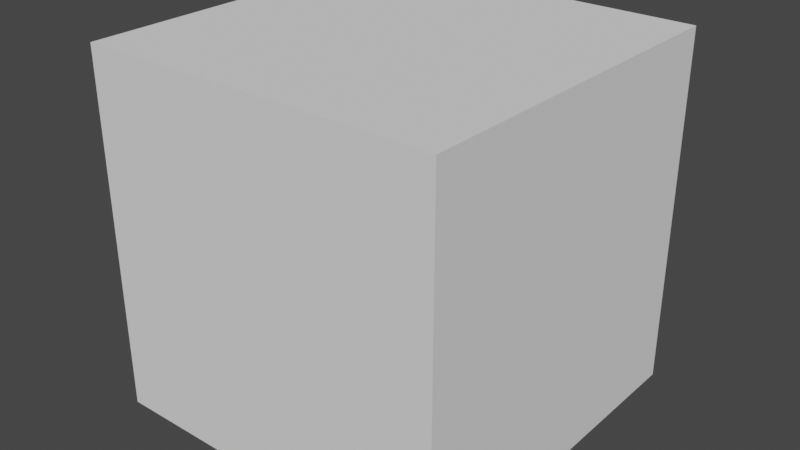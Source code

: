 # Source: ShortstackRat.blend  (saved by Blender 2.92.15; exported with 4.5.12 LTS)
import bpy
from mathutils import Matrix  # noqa: F401  (used for matrix-valued properties, if any)

bpy.ops.wm.read_factory_settings(use_empty=True)
scene = bpy.context.scene
scene.name = 'Scene'

# ---- collections
col_collection = bpy.data.collections.new('Collection'); scene.collection.children.link(col_collection)

# ---- materials (node trees are filled in below, after node groups)
mat_material = bpy.data.materials.new('Material')
mat_material.alpha_threshold = 0.0
mat_material.use_transparent_shadow = False
mat_material.line_color = (0.0, 0.0, 0.0, 1.0)

# ---- node groups
ng_auto_smooth = bpy.data.node_groups.new('Auto Smooth', 'GeometryNodeTree')
_s = ng_auto_smooth.interface.new_socket(name='Geometry', in_out='OUTPUT', socket_type='NodeSocketGeometry')
_s = ng_auto_smooth.interface.new_socket(name='Geometry', in_out='INPUT', socket_type='NodeSocketGeometry')
_s = ng_auto_smooth.interface.new_socket(name='Angle', in_out='INPUT', socket_type='NodeSocketFloat')
_s.subtype = 'ANGLE'
_s.min_value = 0.0
_s.max_value = 3.142
ng_auto_smooth.is_modifier = True
_N = ng_auto_smooth.nodes; _L = ng_auto_smooth.links
n0 = _N.new('NodeGroupOutput'); n0.name = 'Group Output'; n0.location = (480, -100)
n1 = _N.new('NodeGroupInput'); n1.name = 'Group Input'; n1.location = (-420, -300)
n2 = _N.new('NodeGroupInput'); n2.name = 'Group Input.001'; n2.location = (-60, -100)
n3 = _N.new('GeometryNodeSetShadeSmooth'); n3.name = 'Set Shade Smooth'; n3.location = (120, -100)
n3.domain = 'EDGE'
n4 = _N.new('GeometryNodeSetShadeSmooth'); n4.name = 'Set Shade Smooth.001'; n4.location = (300, -100)
n5 = _N.new('GeometryNodeInputMeshEdgeAngle'); n5.name = 'Edge Angle'; n5.location = (-420, -220)
n6 = _N.new('GeometryNodeInputEdgeSmooth'); n6.name = 'Is Edge Smooth'; n6.location = (-60, -160)
n7 = _N.new('GeometryNodeInputShadeSmooth'); n7.name = 'Is Face Smooth'; n7.location = (-240, -340)
n8 = _N.new('FunctionNodeBooleanMath'); n8.name = 'Boolean Math'; n8.location = (-60, -220)
n9 = _N.new('FunctionNodeCompare'); n9.name = 'Compare'; n9.location = (-240, -180)
n9.operation = 'LESS_EQUAL'
_L.new(n5.outputs[0], n9.inputs[0])
_L.new(n4.outputs[0], n0.inputs[0])
_L.new(n1.outputs[1], n9.inputs[1])
_L.new(n9.outputs[0], n8.inputs[0])
_L.new(n7.outputs[0], n8.inputs[1])
_L.new(n2.outputs[0], n3.inputs[0])
_L.new(n6.outputs[0], n3.inputs[1])
_L.new(n3.outputs[0], n4.inputs[0])
_L.new(n8.outputs[0], n3.inputs[2])
n0.is_active_output = True

# ---- material node trees
mat_material.use_nodes = True; mat_material.node_tree.nodes.clear()
_N = mat_material.node_tree.nodes; _L = mat_material.node_tree.links
n0 = _N.new('ShaderNodeOutputMaterial'); n0.name = 'Material Output'; n0.location = (300, 300)
n1 = _N.new('ShaderNodeBsdfPrincipled'); n1.name = 'Principled BSDF'; n1.location = (10, 300)
n1.distribution = 'GGX'
n1.subsurface_method = 'BURLEY'
n1.inputs[2].default_value = 0.4
n1.inputs[3].default_value = 1.45
n1.inputs[27].default_value = (0.0, 0.0, 0.0, 1.0)
n1.inputs[28].default_value = 1.0
_L.new(n1.outputs[0], n0.inputs[0])
n0.is_active_output = True

# ---- world
world_world = bpy.data.worlds.new('World'); scene.world = world_world
world_world.use_nodes = True; world_world.node_tree.nodes.clear()
_N = world_world.node_tree.nodes; _L = world_world.node_tree.links
n0 = _N.new('ShaderNodeOutputWorld'); n0.name = 'World Output'; n0.location = (300, 300)
n1 = _N.new('ShaderNodeBackground'); n1.name = 'Background'; n1.location = (10, 300)
n1.inputs[0].default_value = (0.05088, 0.05088, 0.05088, 1.0)
_L.new(n1.outputs[0], n0.inputs[0])
n0.is_active_output = True
world_world.color = (0.05088, 0.05088, 0.05088)
world_world.use_sun_shadow = False
world_world.sun_shadow_jitter_overblur = 0.0

# ---- meshes
me_cube = bpy.data.meshes.new('Cube')
me_cube.from_pydata([(0.2146, 0.1442, 1.627), (0.324, 0.2356, 1.011), (0.2121, -0.02624, 1.666), (0.295, -0.196, 1.103), (0.0, 0.232, 0.8929), (0.0, -0.1111, 1.662), (0.0, -0.1838, 1.11), (0.0, 0.2225, 1.682), (0.1158, -0.1567, 1.081), (0.1079, 0.2282, 1.666), (0.07474, 0.2532, 0.9628), (0.1073, -0.09687, 1.656), (0.2168, 0.07011, 1.697), (0.3884, 0.03266, 1.098), (0.0, -0.00886, 0.9169), (0.2287, 0.05759, 1.758), (0.09179, 0.0254, 0.9606), (0.2105, 0.1227, 1.528), (0.208, -0.04783, 1.567), (0.0, 0.2054, 1.483), (0.0, -0.1952, 1.504), (0.1926, -0.1442, 1.48), (0.1099, 0.2054, 1.515), (0.2086, 0.02692, 1.499), (0.5138, 0.06616, 1.607), (0.4979, -0.01239, 1.581), (0.494, 0.1312, 1.557), (0.4576, 0.1176, 1.481), (0.4606, -0.02644, 1.504), (0.4441, 0.03701, 1.447), (0.6395, 0.06707, 1.598), (0.6181, -0.04837, 1.56), (0.613, 0.1629, 1.525), (0.5597, 0.1425, 1.412), (0.5647, -0.06961, 1.446), (0.5345, 0.02374, 1.36), (0.9096, 0.02808, 1.394), (0.9029, -0.05588, 1.399), (0.899, 0.1163, 1.371), (0.8617, 0.1, 1.278), (0.8656, -0.07249, 1.307), (0.8549, 0.01694, 1.292), (0.1455, 0.09189, 1.304), (0.1929, -0.05296, 1.381), (0.0, 0.1243, 1.276), (0.0, -0.2133, 1.463), (0.1296, -0.1668, 1.384), (0.08755, 0.1314, 1.271), (0.2081, 0.04776, 1.38), (0.3152, 0.2599, 1.258), (0.259, -0.08207, 1.224), (0.0, 0.268, 1.086), (0.0, -0.3052, 1.256), (0.1601, -0.1867, 1.228), (0.06507, 0.2673, 1.073), (0.2933, 0.03289, 1.243), (0.07649, 1.218, 0.985), (0.0, 1.268, 0.9558), (0.0, 1.196, 1.089), (0.06775, 1.176, 1.058), (0.1381, -0.4264, 0.6874), (0.3412, -0.4479, 0.7103), (0.377, -0.1121, 0.7109), (0.1883, -0.09297, 0.6711), (0.4318, -0.2559, 0.7266), (0.08781, -0.219, 0.6563), (0.2547, -0.2418, 0.4753), (0.3567, -0.251, 0.4815), (0.4222, -0.02205, 0.6669), (0.1431, -0.02515, 0.6257), (0.4102, -0.1832, 0.5611), (0.1913, -0.1576, 0.5366), (0.2872, 0.06799, 0.397), (0.3888, 0.06938, 0.4208), (0.4292, 0.1374, 0.5051), (0.3626, 0.1976, 0.5604), (0.2495, 0.2266, 0.5387), (0.2085, 0.1773, 0.4704), (0.2897, 0.07479, 0.3909), (0.39, 0.0798, 0.4104), (0.435, 0.1773, 0.4361), (0.3809, 0.2692, 0.4255), (0.2798, 0.2809, 0.4185), (0.2313, 0.1983, 0.4143), (0.2785, -0.4231, 0.03186), (0.4338, -0.4233, 0.03114), (0.5158, -0.2632, 0.02451), (0.4629, -0.08355, 0.0395), (0.2838, -0.07736, 0.03783), (0.2064, -0.2601, 0.02908), (0.2713, -0.08996, 0.1307), (0.2867, -0.2716, 0.1381), (0.4667, -0.09094, 0.1234), (0.4297, 0.02221, 0.1551), (0.3782, -0.2744, 0.1353), (0.3188, 0.02478, 0.154), (0.0, 0.6498, 0.7562), (0.1305, 0.6537, 0.7977), (0.113, 0.6717, 0.9031), (0.0, 0.678, 0.9341), (1.173, -0.00123, 1.242), (1.167, -0.08675, 1.246), (1.164, 0.0886, 1.224), (1.136, 0.07207, 1.153), (1.139, -0.1037, 1.175), (1.13, -0.01258, 1.163), (0.9647, -0.08477, 1.272), (0.9933, -0.06785, 1.343), (0.9985, 0.01767, 1.339), (0.9903, 0.1075, 1.321), (0.9444, -0.008541, 1.263), (0.9617, 0.09096, 1.25), (0.9584, -0.1792, 1.358), (0.9284, -0.1907, 1.263), (1.021, -0.1639, 1.329), (0.991, -0.1754, 1.234), (0.05441, -0.01547, 1.727), (0.0, -0.03504, 1.725), (0.1138, -0.07055, 2.176), (0.0, 0.134, 1.724), (0.05722, 0.1181, 1.727), (0.08989, 0.05266, 1.73), (0.04213, -0.02882, 1.838), (0.0, -0.048, 1.836), (0.1415, 0.2042, 2.053), (0.0, 0.121, 1.836), (0.04522, 0.1048, 1.839), (0.0763, 0.03902, 1.84), (0.0, -0.1389, 2.183), (0.0, 0.02211, 2.223), (0.0, 0.2035, 2.152), (0.1126, 0.1803, 2.185), (0.1455, 0.01464, 2.177), (0.0, 0.2459, 1.99), (0.1537, -0.1898, 2.078), (0.0, -0.2334, 2.108), (0.1896, 0.0349, 2.088), (0.12, -0.04905, 1.859), (0.0, -0.05286, 1.86), (0.0, -0.41, 2.003), (0.09744, -0.3604, 1.989), (0.05888, 0.113, 1.854), (0.2486, 0.06982, 1.914), (0.0, 0.1337, 1.852), (0.0, -0.395, 1.856), (0.06388, -0.3513, 1.842), (0.1927, 0.4564, 2.422), (0.2927, 0.3201, 2.423), (0.3798, 0.3508, 1.838), (0.515, 0.2512, 1.894), (0.0, -0.1659, 0.831), (0.0, -0.2685, 0.9009), (0.106, -0.2034, 0.9379), (0.117, -0.1304, 0.8332), (0.262, 0.1425, 1.617), (0.2523, 0.1222, 1.521), (0.2485, 0.0289, 1.491), (0.2673, 0.06992, 1.683), (0.2607, -0.02354, 1.653), (0.2509, -0.04397, 1.558), (0.8191, 0.0177, 1.299), (0.832, -0.07217, 1.323), (0.8671, 0.1215, 1.388), (0.828, 0.1048, 1.293), (0.8711, -0.05504, 1.417), (0.8794, 0.03243, 1.417), (0.0, -0.1884, 1.098), (0.09849, -0.1901, 1.087), (0.0, -0.2541, 0.9663), (0.05469, -0.2371, 0.9694), (0.0, -0.4793, 1.25), (0.06687, -0.447, 1.257), (0.0, -0.539, 1.138), (0.07837, -0.5042, 1.144)], [], [(156, 155, 27, 29), (22, 9, 0, 17), (15, 9, 120, 121), (12, 15, 11, 2), (19, 7, 9, 22), (14, 16, 153, 150), (10, 63, 65, 16), (13, 64, 62, 1), (16, 65, 60, 8), (1, 62, 63, 10), (4, 10, 16, 14), (0, 9, 15, 12), (11, 15, 121, 116), (155, 154, 26, 27), (3, 61, 64, 13), (42, 17, 23, 48), (44, 19, 22, 47), (43, 18, 21, 46), (46, 21, 20, 45), (47, 22, 17, 42), (48, 23, 18, 43), (25, 28, 34, 31), (29, 27, 33, 35), (154, 157, 24, 26), (157, 158, 25, 24), (159, 156, 29, 28), (158, 159, 28, 25), (163, 162, 38, 39), (161, 160, 41, 40), (26, 24, 30, 32), (28, 29, 35, 34), (27, 26, 32, 33), (24, 25, 31, 30), (109, 108, 100, 102), (107, 106, 104, 101), (165, 164, 37, 36), (160, 163, 39, 41), (164, 161, 40, 37), (162, 165, 36, 38), (55, 48, 43, 50), (54, 47, 42, 49), (53, 46, 45, 52), (50, 43, 46, 53), (51, 44, 47, 54), (49, 42, 48, 55), (1, 49, 55, 13), (97, 96, 57, 56), (3, 50, 53, 8), (8, 53, 52, 6), (10, 54, 49, 1), (13, 55, 50, 3), (57, 58, 59, 56), (98, 97, 56, 59), (99, 98, 59, 58), (63, 62, 68, 69), (64, 61, 67, 70), (66, 71, 77, 72), (71, 69, 76, 77), (61, 60, 66, 67), (65, 63, 69, 71), (60, 65, 71, 66), (62, 64, 70, 68), (76, 75, 81, 82), (74, 73, 79, 80), (68, 70, 74, 75), (70, 67, 73, 74), (69, 68, 75, 76), (67, 66, 72, 73), (93, 92, 86, 87), (91, 90, 89, 84), (73, 72, 78, 79), (77, 76, 82, 83), (72, 77, 83, 78), (75, 74, 80, 81), (89, 86, 85, 84), (88, 87, 86, 89), (92, 94, 85, 86), (95, 93, 87, 88), (94, 91, 84, 85), (90, 95, 88, 89), (83, 82, 95, 90), (79, 78, 91, 94), (82, 81, 93, 95), (80, 79, 94, 92), (78, 83, 90, 91), (81, 80, 92, 93), (8, 60, 61, 3), (51, 54, 98, 99), (54, 10, 97, 98), (10, 4, 96, 97), (11, 5, 20, 21), (21, 18, 2, 11), (105, 100, 101, 104), (103, 102, 100, 105), (106, 110, 105, 104), (111, 109, 102, 103), (108, 107, 101, 100), (110, 111, 103, 105), (41, 39, 111, 110), (36, 37, 107, 108), (39, 38, 109, 111), (40, 41, 110, 106), (37, 40, 113, 112), (38, 36, 108, 109), (112, 113, 115, 114), (107, 37, 112, 114), (40, 106, 115, 113), (106, 107, 114, 115), (117, 116, 122, 123), (120, 119, 125, 126), (9, 7, 119, 120), (5, 11, 116, 117), (135, 134, 118, 128), (124, 133, 130, 131), (121, 120, 126, 127), (116, 121, 127, 122), (132, 129, 128, 118), (131, 130, 129, 132), (124, 131, 146, 148), (134, 136, 132, 118), (137, 142, 136, 134), (142, 141, 124, 136), (141, 143, 133, 124), (134, 135, 139, 140), (144, 145, 140, 139), (123, 122, 137, 138), (137, 134, 140, 145), (138, 137, 145, 144), (126, 125, 143, 141), (127, 126, 141, 142), (122, 127, 142, 137), (149, 148, 146, 147), (136, 124, 148, 149), (132, 136, 149, 147), (131, 132, 147, 146), (150, 153, 152, 151), (151, 152, 169, 168), (16, 8, 152, 153), (2, 18, 159, 158), (18, 23, 156, 159), (12, 2, 158, 157), (0, 12, 157, 154), (17, 0, 154, 155), (23, 17, 155, 156), (32, 30, 165, 162), (31, 34, 161, 164), (35, 33, 163, 160), (30, 31, 164, 165), (34, 35, 160, 161), (33, 32, 162, 163), (169, 167, 171, 173), (152, 8, 167, 169), (8, 6, 166, 167), (171, 170, 172, 173), (168, 169, 173, 172), (167, 166, 170, 171)])
me_cube.polygons.foreach_set('use_smooth', [True] * 156)
_k = {(2, 12): 1.0, (3, 8): 1.0, (6, 8): 1.0, (8, 53): 1.0, (8, 16): 1.0, (0, 12): 1.0, (3, 13): 1.0, (10, 16): 1.0, (14, 16): 1.0, (0, 17): 1.0, (2, 18): 1.0, (17, 23): 1.0, (18, 21): 1.0, (20, 21): 1.0, (18, 23): 1.0, (24, 25): 0.32941, (24, 26): 0.32941, (26, 27): 0.32941, (25, 28): 0.32941, (27, 29): 0.32941, (28, 29): 0.32941, (43, 48): 0.32941, (42, 47): 0.32941, (45, 46): 1.0, (43, 46): 0.32941, (44, 47): 0.32941, (42, 48): 0.32941, (60, 61): 0.24706, (62, 64): 0.32941, (62, 63): 1.0, (60, 65): 0.24706, (61, 64): 0.24706, (63, 65): 0.32941, (78, 79): 1.0, (80, 81): 1.0, (81, 82): 1.0, (78, 83): 1.0, (79, 80): 1.0, (82, 83): 1.0, (116, 117): 0.76863, (119, 120): 0.76863, (116, 121): 0.76863, (120, 121): 0.76863, (122, 123): 1.0, (125, 126): 1.0, (122, 127): 1.0, (126, 127): 1.0, (131, 132): 1.0, (132, 136): 1.0, (124, 136): 1.0, (134, 135): 1.0, (136, 142): 1.0, (166, 167): 1.0, (168, 169): 1.0, (167, 169): 1.0}
me_cube.attributes.new('crease_edge', 'FLOAT', 'EDGE').data.foreach_set('value', [_k.get((min(e.vertices), max(e.vertices)), 0.0) for e in me_cube.edges])
_uv = me_cube.uv_layers.new(name='UVMap')
_uv.uv.foreach_set('vector', [0.1632, 0.6955, 0.1585, 0.6543, 0.2508, 0.6479, 0.2478, 0.6862, 0.8398, 0.669, 0.8533, 0.6137, 0.9008, 0.6395, 0.8918, 0.681, 0.9376, 0.5818, 0.8533, 0.6137, 0.8603, 0.5614, 0.8879, 0.5458, 0.8546, 0.3553, 0.8483, 0.38, 0.7661, 0.3466, 0.8166, 0.3409, 0.7943, 0.6708, 0.8158, 0.5937, 0.8533, 0.6137, 0.8398, 0.669, 0.7876, 0.04363, 0.7712, 0.08994, 0.7306, 0.04281, 0.7246, 0.002914, 0.02005, 0.4127, 0.2545, 0.3591, 0.2752, 0.446, 0.08714, 0.4485, 0.002751, 0.2743, 0.1645, 0.1828, 0.2051, 0.2453, 0.005637, 0.3418, 0.007391, 0.003153, 0.1577, 0.02538, 0.1424, 0.09225, 0.002751, 0.08844, 0.005637, 0.3418, 0.2051, 0.2453, 0.2545, 0.3591, 0.02005, 0.4127, 0.7931, 0.04345, 0.7867, 0.002738, 0.8768, 0.002831, 0.8885, 0.04345, 0.9008, 0.6395, 0.8533, 0.6137, 0.9376, 0.5818, 0.9328, 0.6089, 0.7661, 0.3466, 0.8483, 0.38, 0.7975, 0.406, 0.7688, 0.3948, 0.1585, 0.6543, 0.1511, 0.6144, 0.254, 0.6097, 0.2508, 0.6479, 0.01342, 0.1659, 0.1501, 0.1301, 0.1645, 0.1828, 0.002751, 0.2743, 0.846, 0.7764, 0.8918, 0.681, 0.922, 0.7117, 0.8897, 0.7525, 0.771, 0.7653, 0.7943, 0.6708, 0.8398, 0.669, 0.8087, 0.7797, 0.7931, 0.229, 0.8026, 0.3027, 0.7658, 0.2726, 0.7374, 0.2377, 0.7374, 0.2377, 0.7658, 0.2726, 0.6963, 0.2994, 0.6894, 0.2834, 0.8087, 0.7797, 0.8398, 0.669, 0.8918, 0.681, 0.846, 0.7764, 0.8348, 0.2288, 0.8285, 0.2748, 0.8026, 0.3027, 0.7931, 0.229, 0.2546, 0.5359, 0.2513, 0.4966, 0.3025, 0.4912, 0.3043, 0.5346, 0.2478, 0.6862, 0.2508, 0.6479, 0.3005, 0.6535, 0.2979, 0.7037, 0.1511, 0.6144, 0.1458, 0.5739, 0.2549, 0.5731, 0.254, 0.6097, 0.1458, 0.5739, 0.1465, 0.5334, 0.2546, 0.5359, 0.2549, 0.5731, 0.1539, 0.4937, 0.1635, 0.4547, 0.2483, 0.4583, 0.2513, 0.4966, 0.1465, 0.5334, 0.1539, 0.4937, 0.2513, 0.4966, 0.2546, 0.5359, 0.4107, 0.6497, 0.4058, 0.6087, 0.4205, 0.6082, 0.4257, 0.6487, 0.4119, 0.4957, 0.4126, 0.4582, 0.4272, 0.46, 0.4267, 0.4967, 0.254, 0.6097, 0.2549, 0.5731, 0.3035, 0.5735, 0.3024, 0.6113, 0.2513, 0.4966, 0.2483, 0.4583, 0.2989, 0.4412, 0.3025, 0.4912, 0.2508, 0.6479, 0.254, 0.6097, 0.3024, 0.6113, 0.3005, 0.6535, 0.2549, 0.5731, 0.2546, 0.5359, 0.3043, 0.5346, 0.3035, 0.5735, 0.05015, 0.7679, 0.06084, 0.7272, 0.1291, 0.7524, 0.1155, 0.775, 0.07204, 0.6878, 0.106, 0.664, 0.1668, 0.7246, 0.1389, 0.7319, 0.4073, 0.5711, 0.4069, 0.5365, 0.4215, 0.5368, 0.4225, 0.5708, 0.4124, 0.685, 0.4107, 0.6497, 0.4257, 0.6487, 0.4271, 0.6829, 0.4069, 0.5365, 0.4119, 0.4957, 0.4267, 0.4967, 0.4215, 0.5368, 0.4058, 0.6087, 0.4073, 0.5711, 0.4225, 0.5708, 0.4205, 0.6082, 0.8373, 0.1648, 0.8348, 0.2288, 0.7931, 0.229, 0.789, 0.1555, 0.7576, 0.8754, 0.8087, 0.7797, 0.846, 0.7764, 0.853, 0.8558, 0.7248, 0.1657, 0.7374, 0.2377, 0.6894, 0.2834, 0.6478, 0.2041, 0.789, 0.1555, 0.7931, 0.229, 0.7374, 0.2377, 0.7248, 0.1657, 0.7346, 0.8617, 0.771, 0.7653, 0.8087, 0.7797, 0.7576, 0.8754, 0.853, 0.8558, 0.846, 0.7764, 0.8897, 0.7525, 0.9103, 0.8184, 0.8516, 0.9332, 0.853, 0.8558, 0.9103, 0.8184, 0.9372, 0.8872, 0.8959, 0.2504, 0.8379, 0.2463, 0.9287, 0.01443, 0.9465, 0.05134, 0.7585, 0.09382, 0.789, 0.1555, 0.7248, 0.1657, 0.6878, 0.1086, 0.6878, 0.1086, 0.7248, 0.1657, 0.6478, 0.2041, 0.6471, 0.1317, 0.7476, 0.92, 0.7576, 0.8754, 0.853, 0.8558, 0.8516, 0.9332, 0.8543, 0.09957, 0.8373, 0.1648, 0.789, 0.1555, 0.7585, 0.09382, 0.9287, 0.01443, 0.9972, 0.0388, 0.9715, 0.06211, 0.9465, 0.05134, 0.9384, 0.2465, 0.8959, 0.2504, 0.9465, 0.05134, 0.9715, 0.06211, 0.9875, 0.245, 0.9384, 0.2465, 0.9715, 0.06211, 0.9972, 0.0388, 0.2545, 0.3591, 0.2051, 0.2453, 0.2546, 0.2258, 0.3051, 0.345, 0.1645, 0.1828, 0.1501, 0.1301, 0.2141, 0.1262, 0.2172, 0.1615, 0.213, 0.09646, 0.2202, 0.05615, 0.3579, 0.03515, 0.3331, 0.093, 0.3192, 0.4114, 0.3051, 0.345, 0.3856, 0.2688, 0.4055, 0.302, 0.1501, 0.1301, 0.1424, 0.09225, 0.213, 0.09646, 0.2141, 0.1262, 0.2752, 0.446, 0.2545, 0.3591, 0.3051, 0.345, 0.3192, 0.4114, 0.1424, 0.09225, 0.1577, 0.02538, 0.2202, 0.05615, 0.213, 0.09646, 0.2051, 0.2453, 0.1645, 0.1828, 0.2172, 0.1615, 0.2546, 0.2258, 0.3856, 0.2688, 0.3578, 0.2306, 0.4186, 0.2002, 0.4376, 0.246, 0.3443, 0.1884, 0.3334, 0.1395, 0.3398, 0.1382, 0.3756, 0.171, 0.2546, 0.2258, 0.2172, 0.1615, 0.3443, 0.1884, 0.3578, 0.2306, 0.2172, 0.1615, 0.2141, 0.1262, 0.3334, 0.1395, 0.3443, 0.1884, 0.3051, 0.345, 0.2546, 0.2258, 0.3578, 0.2306, 0.3856, 0.2688, 0.2141, 0.1262, 0.213, 0.09646, 0.3331, 0.093, 0.3334, 0.1395, 0.7215, 0.5495, 0.6894, 0.5105, 0.6653, 0.4333, 0.713, 0.4865, 0.5772, 0.49, 0.5518, 0.5621, 0.5251, 0.4826, 0.5522, 0.4227, 0.3334, 0.1395, 0.3331, 0.093, 0.337, 0.0939, 0.3398, 0.1382, 0.4055, 0.302, 0.3856, 0.2688, 0.4376, 0.246, 0.4345, 0.2929, 0.3331, 0.093, 0.3579, 0.03515, 0.3753, 0.05215, 0.337, 0.0939, 0.3578, 0.2306, 0.3443, 0.1884, 0.3756, 0.171, 0.4186, 0.2002, 0.732, 0.7456, 0.61, 0.7484, 0.6403, 0.6842, 0.7015, 0.6823, 0.7039, 0.8187, 0.6333, 0.8187, 0.61, 0.7484, 0.732, 0.7456, 0.6894, 0.5105, 0.6119, 0.4769, 0.6061, 0.403, 0.6653, 0.4333, 0.7653, 0.5509, 0.7215, 0.5495, 0.713, 0.4865, 0.7817, 0.4916, 0.6119, 0.4769, 0.5772, 0.49, 0.5522, 0.4227, 0.6061, 0.403, 0.5518, 0.5621, 0.5415, 0.6131, 0.5135, 0.5575, 0.5251, 0.4826, 0.6247, 0.7041, 0.6085, 0.7366, 0.5415, 0.6131, 0.5518, 0.5621, 0.6734, 0.647, 0.6342, 0.6536, 0.5772, 0.49, 0.6119, 0.4769, 0.7822, 0.6932, 0.7427, 0.6926, 0.7215, 0.5495, 0.7653, 0.5509, 0.7056, 0.6742, 0.6734, 0.647, 0.6119, 0.4769, 0.6894, 0.5105, 0.6342, 0.6536, 0.6247, 0.7041, 0.5518, 0.5621, 0.5772, 0.49, 0.7427, 0.6926, 0.7056, 0.6742, 0.6894, 0.5105, 0.7215, 0.5495, 0.002751, 0.08844, 0.1424, 0.09225, 0.1501, 0.1301, 0.01342, 0.1659, 0.9971, 0.4306, 0.9689, 0.4304, 0.9384, 0.2465, 0.9875, 0.245, 0.9689, 0.4304, 0.9239, 0.4256, 0.8959, 0.2504, 0.9384, 0.2465, 0.9239, 0.4256, 0.8756, 0.434, 0.8379, 0.2463, 0.8959, 0.2504, 0.7661, 0.3466, 0.7268, 0.3648, 0.6963, 0.2994, 0.7658, 0.2726, 0.7658, 0.2726, 0.8026, 0.3027, 0.8166, 0.3409, 0.7661, 0.3466, 0.1614, 0.7668, 0.1291, 0.7524, 0.1389, 0.7319, 0.1668, 0.7246, 0.1367, 0.7989, 0.1155, 0.775, 0.1291, 0.7524, 0.1614, 0.7668, 0.4347, 0.3746, 0.4416, 0.4051, 0.3581, 0.4072, 0.3558, 0.371, 0.05183, 0.8039, 0.05015, 0.7679, 0.1155, 0.775, 0.1367, 0.7989, 0.06084, 0.7272, 0.07204, 0.6878, 0.1389, 0.7319, 0.1291, 0.7524, 0.4416, 0.4051, 0.4346, 0.4448, 0.3558, 0.4408, 0.3581, 0.4072, 0.4789, 0.4143, 0.4756, 0.4474, 0.4346, 0.4448, 0.4416, 0.4051, 0.01287, 0.7187, 0.02011, 0.6805, 0.07204, 0.6878, 0.06084, 0.7272, 0.002751, 0.8088, 0.002938, 0.7608, 0.05015, 0.7679, 0.05183, 0.8039, 0.4761, 0.3785, 0.4789, 0.4143, 0.4416, 0.4051, 0.4347, 0.3746, 0.02011, 0.6805, 0.003477, 0.6373, 0.05924, 0.6112, 0.05454, 0.6466, 0.002938, 0.7608, 0.01287, 0.7187, 0.06084, 0.7272, 0.05015, 0.7679, 0.05454, 0.6466, 0.05924, 0.6112, 0.08976, 0.6206, 0.0709, 0.6477, 0.07204, 0.6878, 0.02011, 0.6805, 0.05454, 0.6466, 0.0709, 0.6477, 0.4761, 0.3785, 0.4347, 0.3746, 0.4188, 0.3378, 0.446, 0.3319, 0.106, 0.664, 0.07204, 0.6878, 0.0709, 0.6477, 0.08976, 0.6206, 0.3833, 0.9381, 0.3731, 0.9164, 0.4285, 0.8936, 0.4313, 0.9184, 0.3262, 0.8673, 0.3044, 0.8462, 0.3479, 0.808, 0.3691, 0.8224, 0.8533, 0.6137, 0.8158, 0.5937, 0.8352, 0.5561, 0.8603, 0.5614, 0.7268, 0.3648, 0.7661, 0.3466, 0.7688, 0.3948, 0.746, 0.3996, 0.6211, 0.7986, 0.5547, 0.814, 0.5416, 0.7573, 0.5989, 0.7457, 0.4389, 0.7433, 0.3804, 0.7191, 0.4482, 0.6769, 0.4709, 0.7191, 0.3516, 0.8902, 0.3262, 0.8673, 0.3691, 0.8224, 0.4003, 0.8539, 0.3731, 0.9164, 0.3516, 0.8902, 0.4003, 0.8539, 0.4285, 0.8936, 0.511, 0.7467, 0.5392, 0.6894, 0.5989, 0.7457, 0.5416, 0.7573, 0.4709, 0.7191, 0.4482, 0.6769, 0.5392, 0.6894, 0.511, 0.7467, 0.4765, 0.3506, 0.4944, 0.3003, 0.6389, 0.2846, 0.5032, 0.4857, 0.5547, 0.814, 0.4889, 0.7721, 0.511, 0.7467, 0.5416, 0.7573, 0.4566, 0.858, 0.4482, 0.7969, 0.4889, 0.7721, 0.5547, 0.814, 0.4482, 0.7969, 0.3778, 0.8152, 0.4389, 0.7433, 0.4889, 0.7721, 0.3778, 0.8152, 0.3513, 0.7996, 0.3804, 0.7191, 0.4389, 0.7433, 0.5547, 0.814, 0.6211, 0.7986, 0.6323, 0.8898, 0.5918, 0.8723, 0.5849, 0.9388, 0.5627, 0.9114, 0.5918, 0.8723, 0.6323, 0.8898, 0.4313, 0.9184, 0.4285, 0.8936, 0.4566, 0.858, 0.4416, 0.9182, 0.4566, 0.858, 0.5547, 0.814, 0.5918, 0.8723, 0.5627, 0.9114, 0.4416, 0.9182, 0.4566, 0.858, 0.5627, 0.9114, 0.5849, 0.9388, 0.3691, 0.8224, 0.3479, 0.808, 0.3513, 0.7996, 0.3778, 0.8152, 0.4003, 0.8539, 0.3691, 0.8224, 0.3778, 0.8152, 0.4482, 0.7969, 0.4285, 0.8936, 0.4003, 0.8539, 0.4482, 0.7969, 0.4566, 0.858, 0.5573, 0.04572, 0.6389, 0.04454, 0.6389, 0.2846, 0.5878, 0.2447, 0.4351, 0.2022, 0.3928, 0.1324, 0.4888, 0.00364, 0.5573, 0.04572, 0.4431, 0.2471, 0.4351, 0.2022, 0.5573, 0.04572, 0.5878, 0.2447, 0.4944, 0.3003, 0.4431, 0.2471, 0.5878, 0.2447, 0.6389, 0.2846, 0.7246, 0.002914, 0.7306, 0.04281, 0.6979, 0.05585, 0.6729, 0.01417, 0.6729, 0.01417, 0.6979, 0.05585, 0.6735, 0.05191, 0.6566, 0.03593, 0.7712, 0.08994, 0.6878, 0.1086, 0.6979, 0.05585, 0.7306, 0.04281, 0.1258, 0.5324, 0.1359, 0.4924, 0.1539, 0.4937, 0.1465, 0.5334, 0.1359, 0.4924, 0.1471, 0.453, 0.1635, 0.4547, 0.1539, 0.4937, 0.1243, 0.574, 0.1258, 0.5324, 0.1465, 0.5334, 0.1458, 0.5739, 0.131, 0.6156, 0.1243, 0.574, 0.1458, 0.5739, 0.1511, 0.6144, 0.1408, 0.6562, 0.131, 0.6156, 0.1511, 0.6144, 0.1585, 0.6543, 0.1463, 0.6979, 0.1408, 0.6562, 0.1585, 0.6543, 0.1632, 0.6955, 0.3024, 0.6113, 0.3035, 0.5735, 0.4073, 0.5711, 0.4058, 0.6087, 0.3043, 0.5346, 0.3025, 0.4912, 0.4119, 0.4957, 0.4069, 0.5365, 0.2979, 0.7037, 0.3005, 0.6535, 0.4107, 0.6497, 0.4124, 0.685, 0.3035, 0.5735, 0.3043, 0.5346, 0.4069, 0.5365, 0.4073, 0.5711, 0.3025, 0.4912, 0.2989, 0.4412, 0.4126, 0.4582, 0.4119, 0.4957, 0.3005, 0.6535, 0.3024, 0.6113, 0.4058, 0.6087, 0.4107, 0.6497, 0.7869, 0.5348, 0.7869, 0.4692, 0.8969, 0.4651, 0.9013, 0.5014, 0.6979, 0.05585, 0.6878, 0.1086, 0.674, 0.1039, 0.6735, 0.05191, 0.6878, 0.1086, 0.6471, 0.1317, 0.6444, 0.1274, 0.674, 0.1039, 0.8969, 0.4651, 0.9325, 0.4497, 0.9351, 0.5217, 0.9013, 0.5014, 0.7985, 0.5589, 0.7869, 0.5348, 0.9013, 0.5014, 0.9351, 0.5217, 0.7869, 0.4692, 0.7959, 0.4198, 0.9325, 0.4497, 0.8969, 0.4651])
me_cube.materials.append(mat_material)
me_cube.use_remesh_preserve_volume = False
me_cube.use_remesh_preserve_attributes = False
me_cube.use_mirror_vertex_groups = False
me_cube.update()
me_beziercircle_015 = bpy.data.meshes.new('BezierCircle.015')
me_beziercircle_015.from_pydata([(-1.0, 4.768e-07, -4.768e-07), (-0.9909, 4.768e-07, 0.1357), (-0.9643, 4.768e-07, 0.2658), (-0.9214, 4.47e-07, 0.3892), (-0.8634, 4.768e-07, 0.5046), (-0.7916, 4.768e-07, 0.611), (-0.707, 4.172e-07, 0.707), (-0.611, 4.172e-07, 0.7916), (-0.5046, 4.172e-07, 0.8634), (-0.3892, 4.172e-07, 0.9214), (-0.2658, 4.172e-07, 0.9643), (-0.1357, 4.172e-07, 0.9909), (-1.11e-16, 4.172e-07, 1.0), (0.1357, 4.172e-07, 0.9909), (0.2658, 4.172e-07, 0.9643), (0.3892, 4.172e-07, 0.9214), (0.5046, 4.172e-07, 0.8634), (0.611, 4.172e-07, 0.7916), (0.707, 4.172e-07, 0.707), (0.7916, 4.768e-07, 0.611), (0.8634, 4.768e-07, 0.5046), (0.9214, 4.47e-07, 0.3892), (0.9643, 4.768e-07, 0.2658), (0.9909, 4.768e-07, 0.1357), (1.0, 4.768e-07, -4.768e-07), (0.9909, 4.768e-07, -0.1357), (0.9643, 4.768e-07, -0.2658), (0.9214, 5.066e-07, -0.3892), (0.8634, 4.768e-07, -0.5046), (0.7916, 4.768e-07, -0.611), (0.707, 5.364e-07, -0.707), (0.611, 5.364e-07, -0.7916), (0.5046, 5.364e-07, -0.8634), (0.3892, 5.364e-07, -0.9214), (0.2658, 5.364e-07, -0.9643), (0.1357, 5.364e-07, -0.9909), (-1.11e-16, 4.768e-07, -1.0), (-0.1357, 5.364e-07, -0.9909), (-0.2658, 5.364e-07, -0.9643), (-0.3892, 5.364e-07, -0.9214), (-0.5046, 5.364e-07, -0.8634), (-0.611, 5.364e-07, -0.7916), (-0.707, 5.364e-07, -0.707), (-0.7916, 4.768e-07, -0.611), (-0.8634, 4.768e-07, -0.5046), (-0.9214, 5.066e-07, -0.3892), (-0.9643, 4.768e-07, -0.2658), (-0.9909, 4.768e-07, -0.1357)], [(0, 1), (1, 2), (2, 3), (3, 4), (4, 5), (5, 6), (6, 7), (7, 8), (8, 9), (9, 10), (10, 11), (11, 12), (12, 13), (13, 14), (14, 15), (15, 16), (16, 17), (17, 18), (18, 19), (19, 20), (20, 21), (21, 22), (22, 23), (23, 24), (24, 25), (25, 26), (26, 27), (27, 28), (28, 29), (29, 30), (30, 31), (31, 32), (32, 33), (33, 34), (34, 35), (35, 36), (36, 37), (37, 38), (38, 39), (39, 40), (40, 41), (41, 42), (42, 43), (43, 44), (44, 45), (45, 46), (46, 47), (47, 0)], [])
_uv = me_beziercircle_015.uv_layers.new(name='UVMap')
_uv.uv.foreach_set('vector', [])
me_beziercircle_015.use_remesh_fix_poles = True
me_beziercircle_015.use_remesh_preserve_attributes = False
me_beziercircle_015.update()
me_cube_005 = bpy.data.meshes.new('Cube.005')
me_cube_005.from_pydata([(-0.07369, 0.8526, -0.07369), (-0.07369, 0.8526, 0.07369), (0.0, 1.147, 0.0), (0.07369, 0.8526, -0.07369), (0.07369, 0.8526, 0.07369)], [], [(0, 1, 2), (2, 4, 3), (3, 4, 1, 0), (2, 3, 0), (2, 1, 4)])
_uv = me_cube_005.uv_layers.new(name='UVMap')
_uv.uv.foreach_set('vector', [0.375, 0.0, 0.625, 0.0, 0.375, 0.25, 0.625, 0.5, 0.625, 0.75, 0.375, 0.75, 0.375, 0.75, 0.625, 0.75, 0.625, 1.0, 0.375, 1.0, 0.375, 0.5, 0.375, 0.75, 0.125, 0.75, 0.875, 0.5, 0.875, 0.75, 0.625, 0.75])
me_cube_005.use_remesh_fix_poles = True
me_cube_005.use_remesh_preserve_attributes = False
me_cube_005.update()
me_beziercircle_004 = bpy.data.meshes.new('BezierCircle.004')
me_beziercircle_004.from_pydata([(-0.5613, 0.8564, 0.04483), (-0.5575, 0.9401, 0.007883), (-0.5461, 1.027, -0.008126), (-0.527, 1.114, -0.006579), (-0.5001, 1.201, 0.009147), (-0.4655, 1.285, 0.03567), (-0.423, 1.363, 0.06962), (-0.3726, 1.436, 0.1076), (-0.3142, 1.499, 0.1463), (-0.2478, 1.552, 0.1822), (-0.1734, 1.592, 0.2121), (-0.09078, 1.617, 0.2325), (2.179e-09, 1.626, 0.24), (0.09078, 1.617, 0.2325), (0.1734, 1.592, 0.2121), (0.2478, 1.552, 0.1822), (0.3142, 1.499, 0.1463), (0.3726, 1.436, 0.1076), (0.423, 1.363, 0.06962), (0.4655, 1.285, 0.03567), (0.5001, 1.201, 0.009147), (0.527, 1.114, -0.006579), (0.5461, 1.027, -0.008126), (0.5575, 0.9401, 0.007883), (0.5613, 0.8564, 0.04483), (0.5575, 0.7841, 0.1008), (0.5461, 0.7287, 0.1692), (0.527, 0.6883, 0.247), (0.5001, 0.6609, 0.3306), (0.4655, 0.6443, 0.4168), (0.423, 0.6365, 0.5023), (0.3726, 0.6356, 0.5838), (0.3142, 0.6394, 0.6579), (0.2478, 0.6459, 0.7213), (0.1734, 0.653, 0.7707), (0.09078, 0.6589, 0.8028), (2.179e-09, 0.6612, 0.8143), (-0.09078, 0.6589, 0.8028), (-0.1734, 0.653, 0.7707), (-0.2478, 0.6459, 0.7213), (-0.3142, 0.6394, 0.6579), (-0.3726, 0.6356, 0.5838), (-0.423, 0.6365, 0.5023), (-0.4655, 0.6443, 0.4168), (-0.5001, 0.6609, 0.3306), (-0.527, 0.6883, 0.247), (-0.5461, 0.7287, 0.1692), (-0.5575, 0.7841, 0.1008)], [(0, 1), (1, 2), (2, 3), (3, 4), (4, 5), (5, 6), (6, 7), (7, 8), (8, 9), (9, 10), (10, 11), (11, 12), (12, 13), (13, 14), (14, 15), (15, 16), (16, 17), (17, 18), (18, 19), (19, 20), (20, 21), (21, 22), (22, 23), (23, 24), (24, 25), (25, 26), (26, 27), (27, 28), (28, 29), (29, 30), (30, 31), (31, 32), (32, 33), (33, 34), (34, 35), (35, 36), (36, 37), (37, 38), (38, 39), (39, 40), (40, 41), (41, 42), (42, 43), (43, 44), (44, 45), (45, 46), (46, 47), (47, 0)], [])
_uv = me_beziercircle_004.uv_layers.new(name='UVMap')
_uv.uv.foreach_set('vector', [])
me_beziercircle_004.use_remesh_fix_poles = True
me_beziercircle_004.use_remesh_preserve_attributes = False
me_beziercircle_004.update()
me_beziercircle_014 = bpy.data.meshes.new('BezierCircle.014')
me_beziercircle_014.from_pydata([(-1.0, 0.04983, -4.768e-07), (-0.9909, 4.768e-07, 0.1357), (-0.9643, 0.04983, 0.2658), (-0.9214, 4.47e-07, 0.3892), (-0.8634, 0.04983, 0.5046), (-0.7916, 4.768e-07, 0.611), (-0.707, 0.04983, 0.707), (-0.611, 4.172e-07, 0.7916), (-0.5046, 0.04983, 0.8634), (-0.3892, 4.172e-07, 0.9214), (-0.2658, 0.04983, 0.9643), (-0.1357, 4.172e-07, 0.9909), (-1.11e-16, 0.04983, 1.0), (0.1357, 4.172e-07, 0.9909), (0.2658, 0.04983, 0.9643), (0.3892, 4.172e-07, 0.9214), (0.5046, 0.04983, 0.8634), (0.611, 4.172e-07, 0.7916), (0.707, 0.04983, 0.707), (0.7916, 4.768e-07, 0.611), (0.8634, 0.04983, 0.5046), (0.9214, 4.47e-07, 0.3892), (0.9643, 0.04983, 0.2658), (0.9909, 4.768e-07, 0.1357), (1.0, 0.04983, -4.768e-07), (0.9909, 4.768e-07, -0.1357), (0.9643, 0.04983, -0.2658), (0.9214, 5.066e-07, -0.3892), (0.8634, 0.04983, -0.5046), (0.7916, 4.768e-07, -0.611), (0.707, 0.04983, -0.707), (0.611, 5.364e-07, -0.7916), (0.5046, 0.04983, -0.8634), (0.3892, 5.364e-07, -0.9214), (0.2658, 0.04983, -0.9643), (0.1357, 5.364e-07, -0.9909), (-1.11e-16, 0.04983, -1.0), (-0.1357, 5.364e-07, -0.9909), (-0.2658, 0.04983, -0.9643), (-0.3892, 5.364e-07, -0.9214), (-0.5046, 0.04983, -0.8634), (-0.611, 5.364e-07, -0.7916), (-0.707, 0.04983, -0.707), (-0.7916, 4.768e-07, -0.611), (-0.8634, 0.04983, -0.5046), (-0.9214, 5.066e-07, -0.3892), (-0.9643, 0.04983, -0.2658), (-0.9909, 4.768e-07, -0.1357)], [(0, 1), (1, 2), (2, 3), (3, 4), (4, 5), (5, 6), (6, 7), (7, 8), (8, 9), (9, 10), (10, 11), (11, 12), (12, 13), (13, 14), (14, 15), (15, 16), (16, 17), (17, 18), (18, 19), (19, 20), (20, 21), (21, 22), (22, 23), (23, 24), (24, 25), (25, 26), (26, 27), (27, 28), (28, 29), (29, 30), (30, 31), (31, 32), (32, 33), (33, 34), (34, 35), (35, 36), (36, 37), (37, 38), (38, 39), (39, 40), (40, 41), (41, 42), (42, 43), (43, 44), (44, 45), (45, 46), (46, 47), (47, 0)], [])
_uv = me_beziercircle_014.uv_layers.new(name='UVMap')
_uv.uv.foreach_set('vector', [])
me_beziercircle_014.use_remesh_fix_poles = True
me_beziercircle_014.use_remesh_preserve_attributes = False
me_beziercircle_014.update()
me_beziercircle_013 = bpy.data.meshes.new('BezierCircle.013')
me_beziercircle_013.from_pydata([(-1.0, -0.5, 0.0), (-0.9932, -0.4803, -0.1617), (-0.9729, -0.4259, -0.3089), (-0.9388, -0.3437, -0.4415), (-0.891, -0.2407, -0.5598), (-0.8293, -0.1238, -0.6638), (-0.7536, 6.619e-07, -0.7536), (-0.6638, 0.1238, -0.8293), (-0.5598, 0.2407, -0.891), (-0.4415, 0.3438, -0.9388), (-0.3089, 0.4259, -0.9729), (-0.1617, 0.4803, -0.9932), (1.776e-15, 0.5, -1.0), (0.1617, 0.4803, -0.9932), (0.3089, 0.4259, -0.9729), (0.4415, 0.3438, -0.9388), (0.5598, 0.2407, -0.891), (0.6638, 0.1238, -0.8293), (0.7536, 6.619e-07, -0.7536), (0.8293, -0.1238, -0.6638), (0.891, -0.2407, -0.5598), (0.9388, -0.3437, -0.4415), (0.9729, -0.4259, -0.3089), (0.9932, -0.4803, -0.1617), (1.0, -0.5, 0.0), (0.9932, -0.4803, 0.1617), (0.9729, -0.4259, 0.3089), (0.9388, -0.3437, 0.4415), (0.891, -0.2407, 0.5598), (0.8293, -0.1238, 0.6638), (0.7536, 4.11e-07, 0.7536), (0.6638, 0.1238, 0.8293), (0.5598, 0.2407, 0.891), (0.4415, 0.3438, 0.9388), (0.3089, 0.4259, 0.9729), (0.1617, 0.4803, 0.9932), (1.776e-15, 0.5, 1.0), (-0.1617, 0.4803, 0.9932), (-0.3089, 0.4259, 0.9729), (-0.4415, 0.3438, 0.9388), (-0.5598, 0.2407, 0.891), (-0.6638, 0.1238, 0.8293), (-0.7536, 4.11e-07, 0.7536), (-0.8293, -0.1238, 0.6638), (-0.891, -0.2407, 0.5598), (-0.9388, -0.3437, 0.4415), (-0.9729, -0.4259, 0.3089), (-0.9932, -0.4803, 0.1617)], [(0, 1), (1, 2), (2, 3), (3, 4), (4, 5), (5, 6), (6, 7), (7, 8), (8, 9), (9, 10), (10, 11), (11, 12), (12, 13), (13, 14), (14, 15), (15, 16), (16, 17), (17, 18), (18, 19), (19, 20), (20, 21), (21, 22), (22, 23), (23, 24), (24, 25), (25, 26), (26, 27), (27, 28), (28, 29), (29, 30), (30, 31), (31, 32), (32, 33), (33, 34), (34, 35), (35, 36), (36, 37), (37, 38), (38, 39), (39, 40), (40, 41), (41, 42), (42, 43), (43, 44), (44, 45), (45, 46), (46, 47), (47, 0)], [])
_uv = me_beziercircle_013.uv_layers.new(name='UVMap')
_uv.uv.foreach_set('vector', [])
me_beziercircle_013.use_remesh_fix_poles = True
me_beziercircle_013.use_remesh_preserve_attributes = False
me_beziercircle_013.update()
me_beziercircle_012 = bpy.data.meshes.new('BezierCircle.012')
me_beziercircle_012.from_pydata([(-0.813, 0.5, 0.0), (-0.8056, 0.6103, 0.0), (-0.784, 0.7161, 0.0), (-0.7491, 0.8164, 0.0), (-0.702, 0.9103, 0.0), (-0.6436, 0.9968, 0.0), (-0.5749, 1.075, 0.0), (-0.4968, 1.144, 0.0), (-0.4103, 1.202, 0.0), (-0.3164, 1.249, 0.0), (-0.2161, 1.284, 0.0), (-0.1103, 1.306, 0.0), (-6.209e-10, 1.313, 0.0), (0.1103, 1.306, 0.0), (0.2161, 1.284, 0.0), (0.3164, 1.249, 0.0), (0.4103, 1.202, 0.0), (0.4968, 1.144, 0.0), (0.5749, 1.075, 0.0), (0.6436, 0.9968, 0.0), (0.702, 0.9103, 0.0), (0.7491, 0.8164, 0.0), (0.784, 0.7161, 0.0), (0.8056, 0.6103, 0.0), (0.813, 0.5, 0.0), (0.8056, 0.3897, 0.0), (0.784, 0.2839, 0.0), (0.7491, 0.1836, 0.0), (0.702, 0.0897, 0.0), (0.6436, 0.003225, 0.0), (0.5749, -0.07486, 0.0), (0.4968, -0.1436, 0.0), (0.4103, -0.202, 0.0), (0.3164, -0.2491, 0.0), (0.2161, -0.284, 0.0), (0.1103, -0.3056, 0.0), (-6.209e-10, -0.313, 0.0), (-0.1103, -0.3056, 0.0), (-0.2161, -0.284, 0.0), (-0.3164, -0.2491, 0.0), (-0.4103, -0.202, 0.0), (-0.4968, -0.1436, 0.0), (-0.5749, -0.07486, 0.0), (-0.6436, 0.003225, 0.0), (-0.702, 0.0897, 0.0), (-0.7491, 0.1836, 0.0), (-0.784, 0.2839, 0.0), (-0.8056, 0.3897, 0.0)], [(0, 1), (1, 2), (2, 3), (3, 4), (4, 5), (5, 6), (6, 7), (7, 8), (8, 9), (9, 10), (10, 11), (11, 12), (12, 13), (13, 14), (14, 15), (15, 16), (16, 17), (17, 18), (18, 19), (19, 20), (20, 21), (21, 22), (22, 23), (23, 24), (24, 25), (25, 26), (26, 27), (27, 28), (28, 29), (29, 30), (30, 31), (31, 32), (32, 33), (33, 34), (34, 35), (35, 36), (36, 37), (37, 38), (38, 39), (39, 40), (40, 41), (41, 42), (42, 43), (43, 44), (44, 45), (45, 46), (46, 47), (47, 0)], [])
_uv = me_beziercircle_012.uv_layers.new(name='UVMap')
_uv.uv.foreach_set('vector', [])
me_beziercircle_012.use_remesh_fix_poles = True
me_beziercircle_012.use_remesh_preserve_attributes = False
me_beziercircle_012.update()
me_cube_002 = bpy.data.meshes.new('Cube.002')
me_cube_002.from_pydata([(-3.806, -3.806, -3.806), (-3.806, -3.806, 3.806), (-3.806, 3.806, -3.806), (-3.806, 3.806, 3.806), (3.806, -3.806, -3.806), (3.806, -3.806, 3.806), (3.806, 3.806, -3.806), (3.806, 3.806, 3.806)], [], [(0, 1, 3, 2), (2, 3, 7, 6), (6, 7, 5, 4), (4, 5, 1, 0), (2, 6, 4, 0), (7, 3, 1, 5)])
_uv = me_cube_002.uv_layers.new(name='UVMap')
_uv.uv.foreach_set('vector', [0.375, 0.0, 0.625, 0.0, 0.625, 0.25, 0.375, 0.25, 0.375, 0.25, 0.625, 0.25, 0.625, 0.5, 0.375, 0.5, 0.375, 0.5, 0.625, 0.5, 0.625, 0.75, 0.375, 0.75, 0.375, 0.75, 0.625, 0.75, 0.625, 1.0, 0.375, 1.0, 0.125, 0.5, 0.375, 0.5, 0.375, 0.75, 0.125, 0.75, 0.625, 0.5, 0.875, 0.5, 0.875, 0.75, 0.625, 0.75])
me_cube_002.materials.append(None)
me_cube_002.use_remesh_fix_poles = True
me_cube_002.use_remesh_preserve_attributes = False
me_cube_002.use_mirror_vertex_groups = False
me_cube_002.update()
arm_armature_003 = bpy.data.armatures.new('Armature.003')  # bones are not reproduced

# ---- objects
ob_rat = bpy.data.objects.new('Rat', me_cube)
ob_armature = bpy.data.objects.new('Armature', arm_armature_003)
ob_ctrl_ring = bpy.data.objects.new('Ctrl_Ring', me_beziercircle_015)
ob_ctrl_pole = bpy.data.objects.new('Ctrl_Pole', me_cube_005)
ob_ctrl_shoulder = bpy.data.objects.new('Ctrl_Shoulder', me_beziercircle_004)
ob_ctrl_body = bpy.data.objects.new('Ctrl_Body', me_beziercircle_014)
ob_ctrl_hip = bpy.data.objects.new('Ctrl_Hip', me_beziercircle_013)
ob_ctrl_circle = bpy.data.objects.new('Ctrl_Circle', me_beziercircle_012)
ob_ctrl_box = bpy.data.objects.new('Ctrl_Box', me_cube_002)

# ---- transforms, parenting, visibility, modifiers, constraints
ob_rat.location = (0.0, 0.0, 0.0)
ob_rat.scale = (0.6769, 0.6769, 0.6769)
ob_rat.lock_rotations_4d = False
ob_rat.empty_display_type = 'ARROWS'
ob_rat.lineart.crease_threshold = 0.0
_vg = ob_rat.vertex_groups.new(name='Root')
for _i, _w in zip([72, 73, 74, 75, 76, 77, 78, 79, 80, 81, 82, 83, 93, 95], [0.0003506, 0.0, 0.0, 0.0, 0.0, 5.823e-06, 0.0, 0.0, 0.0, 0.0, 0.0, 0.0, 0.0, 0.0]): _vg.add([_i], _w, 'REPLACE')
_vg = ob_rat.vertex_groups.new(name='Hip')
for _i, _w in zip([4, 6, 8, 14, 16, 49, 50, 51, 52, 53, 55, 150, 151, 152, 153, 166, 167, 168, 169, 170, 171, 172, 173], [0.2906, 1.0, 0.9598, 0.9893, 0.9953, 0.9902, 1.0, 0.9655, 0.1351, 0.04427, 1.0, 0.9893, 1.0, 0.9598, 0.9953, 1.0, 0.9598, 1.0, 0.9598, 1.0, 0.9598, 1.0, 0.9598]): _vg.add([_i], _w, 'REPLACE')
_vg = ob_rat.vertex_groups.new(name='Spine')
for _i, _w in zip([3, 5, 6, 8, 14, 19, 20, 21, 22, 23, 42, 43, 44, 45, 46, 47, 48, 49, 50, 51, 52, 53, 54, 55, 150, 151, 152, 156, 166, 167, 168, 169, 170, 171, 172, 173], [0.0, 0.09875, 0.0, 0.0, 0.0008811, 0.2462, 0.4631, 0.4547, 0.07977, 0.0004497, 0.8918, 0.8304, 0.8687, 0.6276, 0.7585, 0.8781, 0.8712, 0.001021, 0.0, 0.005251, 0.7561, 0.9025, 0.05822, 1.632e-06, 0.0008811, 0.0, 0.0, 0.0002248, 0.0, 0.0, 0.0, 0.0, 0.0, 0.0, 0.0, 0.0]): _vg.add([_i], _w, 'REPLACE')
_vg = ob_rat.vertex_groups.new(name='Chest')
for _i, _w in zip([0, 2, 5, 7, 9, 11, 12, 15, 17, 18, 19, 20, 21, 22, 23, 24, 25, 26, 42, 43, 44, 45, 46, 48, 52, 53, 116, 117, 119, 120, 121, 122, 123, 125, 126, 127, 138, 143, 154, 155, 156, 157, 158, 159], [5.982e-07, 1.155e-06, 0.7241, 0.6189, 0.7282, 0.7207, 0.006151, 0.4778, 0.005621, 0.000217, 0.5721, 0.5325, 0.5453, 0.6226, 0.001087, 0.009166, 0.002468, 0.0006533, 0.0003821, 0.09175, 0.0192, 0.3724, 0.194, 5.444e-05, 0.1089, 0.05325, 0.4214, 0.3773, 0.2265, 0.2343, 0.3133, 0.0, 0.0, 0.004529, 0.0, 0.0, 0.0, 4.922e-06, 0.0003269, 0.002811, 0.0005436, 0.007658, 0.001235, 0.0001085]): _vg.add([_i], _w, 'REPLACE')
_vg = ob_rat.vertex_groups.new(name='Neck')
for _i, _w in zip([5, 11, 12, 15, 116, 117, 119, 120, 121, 122, 123, 124, 125, 126, 127, 133, 134, 135, 137, 138, 139, 140, 141, 142, 143, 144, 145], [0.0, 0.0, 0.0, 0.0, 0.5587, 0.5693, 0.7045, 0.73, 0.6493, 0.0, 0.0, 4.19e-05, 0.02782, 0.0, 0.0, 0.0, 0.0, 3.809e-05, 0.0, 0.0, 7.033e-06, 0.0, 0.0, 0.0, 0.000109, 0.0, 0.0]): _vg.add([_i], _w, 'REPLACE')
_vg = ob_rat.vertex_groups.new(name='Head')
for _i, _w in zip([117, 118, 119, 122, 123, 124, 125, 126, 127, 128, 129, 130, 131, 132, 133, 134, 135, 136, 137, 138, 139, 140, 141, 142, 143, 144, 145, 146, 147, 148, 149], [0.0337, 1.0, 0.009671, 1.0, 1.0, 1.0, 0.9677, 1.0, 1.0, 1.0, 1.0, 1.0, 1.0, 1.0, 1.0, 1.0, 1.0, 1.0, 1.0, 1.0, 1.0, 1.0, 1.0, 1.0, 0.9999, 1.0, 1.0, 1.0, 1.0, 1.0, 1.0]): _vg.add([_i], _w, 'REPLACE')
_vg = ob_rat.vertex_groups.new(name='Shoulder.L')
for _i, _w in zip([0, 2, 5, 7, 9, 11, 12, 15, 17, 18, 19, 20, 21, 22, 23, 24, 42, 43, 45, 46, 47, 48, 116, 117, 119, 120, 121, 144, 145, 154, 155, 156, 157, 158, 159], [0.4624, 0.476, 0.168, 0.066, 0.2662, 0.08844, 0.6111, 0.2899, 0.7429, 0.9998, 0.1016, 0.0, 0.0, 0.2976, 0.6111, 0.005957, 0.0662, 0.07789, 0.0, 0.04747, 0.0009382, 0.1287, 0.01991, 0.01969, 0.03949, 0.03567, 0.03737, 0.0, 0.0, 0.2312, 0.3715, 0.3055, 0.3085, 0.238, 0.4999]): _vg.add([_i], _w, 'REPLACE')
_vg = ob_rat.vertex_groups.new(name='ArmUpper.L')
for _i, _w in zip([0, 2, 5, 11, 12, 15, 17, 18, 20, 21, 23, 24, 25, 26, 27, 28, 29, 30, 31, 32, 33, 34, 35, 43, 46, 127, 154, 155, 156, 157, 158, 159, 160, 161, 162, 163, 164, 165], [0.5376, 0.524, 0.009118, 0.1909, 0.3828, 0.2323, 0.2515, 0.0, 0.004397, 0.0, 0.3874, 0.9577, 0.9799, 0.9719, 0.9762, 0.9894, 0.973, 0.06341, 0.06027, 0.07046, 0.0733, 0.06222, 0.07294, 0.0, 0.0, 0.0, 0.7548, 0.6138, 0.6802, 0.6702, 0.7519, 0.4947, 0.003594, 0.0007489, 0.0003935, 0.0004467, 4.625e-06, 0.001716]): _vg.add([_i], _w, 'REPLACE')
_vg = ob_rat.vertex_groups.new(name='ArmLower.L')
for _i, _w in zip([24, 25, 26, 27, 28, 29, 30, 31, 32, 33, 34, 35, 36, 37, 38, 39, 40, 41, 106, 107, 109, 110, 111, 112, 113, 114, 115, 154, 155, 156, 157, 158, 159, 160, 161, 162, 163, 164, 165], [0.02714, 0.01763, 0.02746, 0.02378, 0.01057, 0.02697, 0.9366, 0.9397, 0.9295, 0.9267, 0.9378, 0.9271, 0.0, 0.0, 0.0, 0.001914, 4.768e-06, 1.115e-05, 0.06083, 0.03574, 0.05396, 0.001334, 0.05258, 0.1018, 0.1016, 0.1368, 0.09259, 0.01373, 0.01189, 0.01348, 0.01357, 0.008813, 0.005285, 0.9471, 0.9872, 0.994, 0.9935, 0.9999, 0.9712]): _vg.add([_i], _w, 'REPLACE')
_vg = ob_rat.vertex_groups.new(name='Hand.L')
for _i, _w in zip([36, 37, 38, 39, 40, 41, 100, 101, 102, 103, 104, 105, 106, 107, 108, 109, 110, 111, 112, 113, 114, 115, 160, 161, 162, 163, 164, 165], [1.0, 1.0, 1.0, 0.9981, 1.0, 1.0, 1.0, 1.0, 1.0, 1.0, 1.0, 1.0, 0.9392, 0.9643, 1.0, 0.946, 0.9987, 0.9474, 0.8982, 0.8984, 0.8632, 0.9074, 0.04928, 0.01204, 0.005584, 0.006082, 7.674e-05, 0.02707]): _vg.add([_i], _w, 'REPLACE')
_vg = ob_rat.vertex_groups.new(name='Shoulder.R')
for _i, _w in zip([7, 9, 19, 119], [0.3151, 0.005653, 0.08016, 0.01979]): _vg.add([_i], _w, 'REPLACE')
_vg = ob_rat.vertex_groups.new(name='ArmUpper.R')
_vg = ob_rat.vertex_groups.new(name='ArmLower.R')
_vg = ob_rat.vertex_groups.new(name='Hand.R')
_vg = ob_rat.vertex_groups.new(name='LegUpper.L')
for _i, _w in zip([1, 2, 3, 4, 5, 6, 8, 10, 11, 13, 14, 16, 17, 18, 20, 21, 23, 42, 43, 45, 46, 47, 48, 49, 50, 51, 52, 53, 54, 55, 60, 61, 62, 63, 64, 65, 66, 67, 68, 69, 70, 71, 72, 73, 74, 75, 76, 77, 78, 79, 80, 81, 82, 83, 116, 117, 120, 121, 133, 143, 150, 151, 152, 153, 166, 167, 168, 169, 170, 171, 172, 173], [0.9961, 0.0, 1.0, 0.08123, 0.0, 0.0, 0.04016, 0.0, 0.0, 1.0, 0.009795, 0.004689, 0.0, 0.0, 0.0, 0.0, 0.0, 0.0, 0.0, 0.0, 0.0, 0.0, 0.0, 0.007298, 0.0, 0.0009685, 0.0, 0.0, 0.0, 1.12e-05, 1.0, 1.0, 0.996, 1.0, 0.9721, 1.0, 0.001241, 0.05207, 0.01059, 0.0, 0.003298, 0.0, 0.0004055, 0.0, 0.0, 0.0, 0.0, 8.793e-06, 0.0, 0.0, 0.0, 0.0, 0.0, 0.0, 0.0, 0.0, 0.0, 0.0, 0.0, 0.0, 0.009795, 0.0, 0.04016, 0.004689, 0.0, 0.04016, 0.0, 0.04016, 0.0, 0.04016, 0.0, 0.04016]): _vg.add([_i], _w, 'REPLACE')
_vg = ob_rat.vertex_groups.new(name='LegLower.L')
for _i, _w in zip([60, 61, 62, 63, 64, 65, 66, 67, 68, 69, 70, 71, 72, 73, 74, 75, 76, 77, 78, 79, 80, 81, 82, 83, 84, 85, 86, 87, 88, 89, 90, 91, 92, 93, 94, 95], [1.752e-05, 3.099e-06, 0.003993, 0.0, 0.02792, 0.0, 0.9988, 0.9479, 0.9894, 1.0, 0.9967, 1.0, 0.9992, 1.0, 1.0, 1.0, 1.0, 1.0, 1.0, 1.0, 1.0, 1.0, 1.0, 1.0, 1.0, 1.0, 1.0, 1.0, 1.0, 1.0, 1.0, 1.0, 1.0, 0.9999, 0.9999, 0.9979]): _vg.add([_i], _w, 'REPLACE')
_vg = ob_rat.vertex_groups.new(name='Foot.L')
for _i, _w in zip([78, 79, 80, 84, 85, 86, 87, 88, 89, 90, 91, 92, 93, 94, 95], [0.0, 0.0, 0.0, 0.0, 0.0, 0.0, 0.0, 0.0, 0.0, 0.0, 0.0, 9.358e-06, 0.0001411, 5.376e-05, 0.002097]): _vg.add([_i], _w, 'REPLACE')
_vg = ob_rat.vertex_groups.new(name='LegUpper.R')
_vg = ob_rat.vertex_groups.new(name='LegLower.R')
_vg = ob_rat.vertex_groups.new(name='Foot.R')
_vg = ob_rat.vertex_groups.new(name='Tail1')
for _i, _w in zip([1, 4, 10, 16, 42, 44, 47, 49, 51, 54, 55, 63, 96, 97, 99, 153], [0.003853, 0.5784, 0.9587, 0.0, 0.04165, 0.1122, 0.121, 0.001445, 0.02747, 0.9214, 1.038e-07, 0.0, 0.04455, 0.003164, 0.01401, 0.0]): _vg.add([_i], _w, 'REPLACE')
_vg = ob_rat.vertex_groups.new(name='Tail2')
for _i, _w in zip([4, 10, 54, 56, 96, 97, 98, 99], [0.04985, 0.04127, 0.02039, 0.04318, 0.9554, 0.9771, 0.8657, 0.305]): _vg.add([_i], _w, 'REPLACE')
_vg = ob_rat.vertex_groups.new(name='Tail3')
for _i, _w in zip([51, 56, 57, 58, 59, 97, 98, 99], [0.0007761, 0.9568, 1.0, 1.0, 1.0, 0.01976, 0.1343, 0.681]): _vg.add([_i], _w, 'REPLACE')
_m = ob_rat.modifiers.new('Mirror', 'MIRROR')
_m.use_clip = True
_m.offset_u = 1.0
_m = ob_rat.modifiers.new('Subdivision', 'SUBSURF')
_m.uv_smooth = 'PRESERVE_CORNERS'
_m = ob_rat.modifiers.new('Armature', 'ARMATURE')
_m.object = ob_armature
_m = ob_rat.modifiers.new('Auto Smooth', 'NODES')
_m.node_group = ng_auto_smooth
_gi = [s.identifier for s in ng_auto_smooth.interface.items_tree if s.item_type == 'SOCKET' and s.in_out == 'INPUT']
_m[_gi[1]] = 3.142  # Angle
ob_armature.location = (0.0, 0.0, 0.0)
ob_armature.scale = (1.584, 1.584, 1.584)
ob_armature.show_in_front = True
ob_armature.lineart.crease_threshold = 0.0
ob_ctrl_ring.location = (0.0, 2.0, 0.0)
ob_ctrl_ring.lineart.crease_threshold = 0.0
ob_ctrl_pole.location = (0.0, 2.0, 0.0)
ob_ctrl_pole.lineart.crease_threshold = 0.0
ob_ctrl_shoulder.location = (0.0, 2.0, 0.0)
ob_ctrl_shoulder.lineart.crease_threshold = 0.0
ob_ctrl_body.location = (0.0, 2.0, 0.0)
ob_ctrl_body.lineart.crease_threshold = 0.0
ob_ctrl_hip.location = (0.0, 2.0, 0.0)
ob_ctrl_hip.lineart.crease_threshold = 0.0
ob_ctrl_circle.location = (0.0, 2.0, 0.0)
ob_ctrl_circle.lineart.crease_threshold = 0.0
ob_ctrl_box.location = (0.0, 2.775, 0.0)
ob_ctrl_box.lineart.crease_threshold = 0.0

# ---- collection membership
col_collection.objects.link(ob_rat)
col_collection.objects.link(ob_armature)
col_collection.objects.link(ob_ctrl_ring)
col_collection.objects.link(ob_ctrl_pole)
col_collection.objects.link(ob_ctrl_shoulder)
col_collection.objects.link(ob_ctrl_body)
col_collection.objects.link(ob_ctrl_hip)
col_collection.objects.link(ob_ctrl_circle)
col_collection.objects.link(ob_ctrl_box)

# ---- scene / render settings (as saved in the file)
scene.frame_start = 1; scene.frame_end = 250; scene.frame_set(2)
scene.render.engine = 'BLENDER_EEVEE_NEXT'
scene.cycles.use_denoising = False
scene.cycles.samples = 128
scene.cycles.sampling_pattern = 'TABULATED_SOBOL'
scene.cycles.use_adaptive_sampling = False
scene.cycles.use_light_tree = False
scene.view_settings.view_transform = 'Filmic'
bpy.context.view_layer.update()

# ---- added for rendering (the .blend has no active camera and no usable light): camera, sun
cam_auto = bpy.data.cameras.new('AutoCamera')
cam_auto.lens = 50.0
cam_auto.sensor_width = 36.0
cam_auto.clip_end = 1000.0
ob_auto_camera = bpy.data.objects.new('AutoCamera', cam_auto)
scene.collection.objects.link(ob_auto_camera)
ob_auto_camera.location = (12.1982, -11.8624, 9.75853)
ob_auto_camera.rotation_euler = (1.09748, -7.21219e-08, 0.694738)
scene.camera = ob_auto_camera
light_auto_sun = bpy.data.lights.new('AutoSun', 'SUN')
light_auto_sun.energy = 3.0
light_auto_sun.angle = 0.0523599
ob_auto_sun = bpy.data.objects.new('AutoSun', light_auto_sun)
scene.collection.objects.link(ob_auto_sun)
ob_auto_sun.rotation_euler = (0.872665, 0.174533, 0.523599)
bpy.context.view_layer.update()

